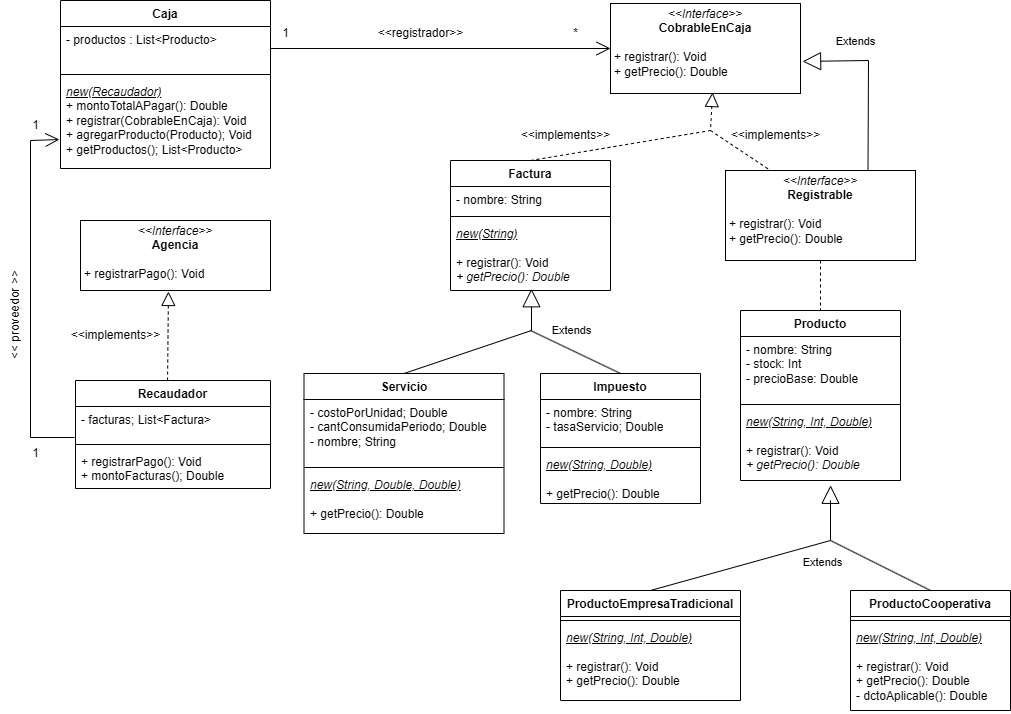

The diagram above was exported from draw.io. Its source (the exported page's mxGraphModel, read from the mxfile embedded in the PNG):
<mxGraphModel dx="1105" dy="439" grid="1" gridSize="10" guides="1" tooltips="1" connect="1" arrows="1" fold="1" page="1" pageScale="1" pageWidth="827" pageHeight="1169" math="0" shadow="0">
  <root>
    <mxCell id="0" />
    <mxCell id="1" parent="0" />
    <mxCell id="9Dg5fG9bKnr4guawXLAY-11" value="Caja" style="swimlane;fontStyle=1;align=center;verticalAlign=top;childLayout=stackLayout;horizontal=1;startSize=26;horizontalStack=0;resizeParent=1;resizeParentMax=0;resizeLast=0;collapsible=1;marginBottom=0;whiteSpace=wrap;html=1;" parent="1" vertex="1">
      <mxGeometry x="70" y="60" width="210" height="168" as="geometry" />
    </mxCell>
    <mxCell id="9Dg5fG9bKnr4guawXLAY-12" value="- productos : List&amp;lt;Producto&amp;gt;" style="text;strokeColor=none;fillColor=none;align=left;verticalAlign=top;spacingLeft=4;spacingRight=4;overflow=hidden;rotatable=0;points=[[0,0.5],[1,0.5]];portConstraint=eastwest;whiteSpace=wrap;html=1;" parent="9Dg5fG9bKnr4guawXLAY-11" vertex="1">
      <mxGeometry y="26" width="210" height="44" as="geometry" />
    </mxCell>
    <mxCell id="9Dg5fG9bKnr4guawXLAY-13" value="" style="line;strokeWidth=1;fillColor=none;align=left;verticalAlign=middle;spacingTop=-1;spacingLeft=3;spacingRight=3;rotatable=0;labelPosition=right;points=[];portConstraint=eastwest;strokeColor=inherit;" parent="9Dg5fG9bKnr4guawXLAY-11" vertex="1">
      <mxGeometry y="70" width="210" height="8" as="geometry" />
    </mxCell>
    <mxCell id="9Dg5fG9bKnr4guawXLAY-14" value="&lt;div&gt;&lt;i&gt;&lt;u&gt;new(Recaudador)&lt;/u&gt;&lt;/i&gt;&lt;/div&gt;+ montoTotalAPagar(): Double&lt;div&gt;+ registrar(CobrableEnCaja): Void&lt;/div&gt;&lt;div&gt;+ agregarProducto(Producto); Void&lt;/div&gt;&lt;div&gt;+ getProductos(); List&amp;lt;Producto&amp;gt;&lt;/div&gt;" style="text;strokeColor=none;fillColor=none;align=left;verticalAlign=top;spacingLeft=4;spacingRight=4;overflow=hidden;rotatable=0;points=[[0,0.5],[1,0.5]];portConstraint=eastwest;whiteSpace=wrap;html=1;" parent="9Dg5fG9bKnr4guawXLAY-11" vertex="1">
      <mxGeometry y="78" width="210" height="90" as="geometry" />
    </mxCell>
    <mxCell id="9Dg5fG9bKnr4guawXLAY-15" value="" style="endArrow=open;endFill=1;endSize=12;html=1;rounded=0;entryX=0;entryY=0.5;entryDx=0;entryDy=0;exitX=1;exitY=0.5;exitDx=0;exitDy=0;" parent="1" source="9Dg5fG9bKnr4guawXLAY-12" target="9Dg5fG9bKnr4guawXLAY-22" edge="1">
      <mxGeometry width="160" relative="1" as="geometry">
        <mxPoint x="250" y="110" as="sourcePoint" />
        <mxPoint x="390" y="110" as="targetPoint" />
        <Array as="points" />
      </mxGeometry>
    </mxCell>
    <mxCell id="9Dg5fG9bKnr4guawXLAY-16" value="&amp;lt;&amp;lt;registrador&amp;gt;&amp;gt;" style="text;html=1;align=center;verticalAlign=middle;resizable=0;points=[];autosize=1;strokeColor=none;fillColor=none;" parent="1" vertex="1">
      <mxGeometry x="375" y="78" width="110" height="30" as="geometry" />
    </mxCell>
    <mxCell id="9Dg5fG9bKnr4guawXLAY-22" value="&lt;p style=&quot;margin:0px;margin-top:4px;text-align:center;&quot;&gt;&lt;i&gt;&amp;lt;&amp;lt;Interface&amp;gt;&amp;gt;&lt;/i&gt;&lt;br&gt;&lt;b&gt;CobrableEnCaja&lt;/b&gt;&lt;/p&gt;&lt;p style=&quot;margin:0px;margin-left:4px;&quot;&gt;&lt;br&gt;&lt;/p&gt;&lt;p style=&quot;margin:0px;margin-left:4px;&quot;&gt;+ registrar(): Void&lt;/p&gt;&lt;p style=&quot;margin:0px;margin-left:4px;&quot;&gt;+ getPrecio(): Double&lt;/p&gt;" style="verticalAlign=top;align=left;overflow=fill;html=1;whiteSpace=wrap;" parent="1" vertex="1">
      <mxGeometry x="620" y="63" width="190" height="90" as="geometry" />
    </mxCell>
    <mxCell id="9Dg5fG9bKnr4guawXLAY-24" value="Factura" style="swimlane;fontStyle=1;align=center;verticalAlign=top;childLayout=stackLayout;horizontal=1;startSize=26;horizontalStack=0;resizeParent=1;resizeParentMax=0;resizeLast=0;collapsible=1;marginBottom=0;whiteSpace=wrap;html=1;" parent="1" vertex="1">
      <mxGeometry x="460" y="220" width="160" height="130" as="geometry" />
    </mxCell>
    <mxCell id="9Dg5fG9bKnr4guawXLAY-25" value="- nombre: String" style="text;strokeColor=none;fillColor=none;align=left;verticalAlign=top;spacingLeft=4;spacingRight=4;overflow=hidden;rotatable=0;points=[[0,0.5],[1,0.5]];portConstraint=eastwest;whiteSpace=wrap;html=1;" parent="9Dg5fG9bKnr4guawXLAY-24" vertex="1">
      <mxGeometry y="26" width="160" height="26" as="geometry" />
    </mxCell>
    <mxCell id="9Dg5fG9bKnr4guawXLAY-26" value="" style="line;strokeWidth=1;fillColor=none;align=left;verticalAlign=middle;spacingTop=-1;spacingLeft=3;spacingRight=3;rotatable=0;labelPosition=right;points=[];portConstraint=eastwest;strokeColor=inherit;" parent="9Dg5fG9bKnr4guawXLAY-24" vertex="1">
      <mxGeometry y="52" width="160" height="8" as="geometry" />
    </mxCell>
    <mxCell id="9Dg5fG9bKnr4guawXLAY-27" value="&lt;div&gt;&lt;i&gt;&lt;u&gt;new(String)&lt;/u&gt;&lt;/i&gt;&lt;/div&gt;&lt;div&gt;&lt;i&gt;&lt;u&gt;&lt;br&gt;&lt;/u&gt;&lt;/i&gt;&lt;/div&gt;+ registrar(): Void&lt;div&gt;&lt;i&gt;+ getPrecio(): Double&lt;/i&gt;&lt;/div&gt;&lt;div&gt;&lt;br&gt;&lt;/div&gt;" style="text;strokeColor=none;fillColor=none;align=left;verticalAlign=top;spacingLeft=4;spacingRight=4;overflow=hidden;rotatable=0;points=[[0,0.5],[1,0.5]];portConstraint=eastwest;whiteSpace=wrap;html=1;" parent="9Dg5fG9bKnr4guawXLAY-24" vertex="1">
      <mxGeometry y="60" width="160" height="70" as="geometry" />
    </mxCell>
    <mxCell id="9Dg5fG9bKnr4guawXLAY-28" value="Producto" style="swimlane;fontStyle=1;align=center;verticalAlign=top;childLayout=stackLayout;horizontal=1;startSize=26;horizontalStack=0;resizeParent=1;resizeParentMax=0;resizeLast=0;collapsible=1;marginBottom=0;whiteSpace=wrap;html=1;" parent="1" vertex="1">
      <mxGeometry x="750" y="370" width="160" height="170" as="geometry" />
    </mxCell>
    <mxCell id="9Dg5fG9bKnr4guawXLAY-29" value="- nombre: String&lt;div&gt;- stock: Int&lt;/div&gt;&lt;div&gt;- precioBase: Double&lt;/div&gt;" style="text;strokeColor=none;fillColor=none;align=left;verticalAlign=top;spacingLeft=4;spacingRight=4;overflow=hidden;rotatable=0;points=[[0,0.5],[1,0.5]];portConstraint=eastwest;whiteSpace=wrap;html=1;" parent="9Dg5fG9bKnr4guawXLAY-28" vertex="1">
      <mxGeometry y="26" width="160" height="64" as="geometry" />
    </mxCell>
    <mxCell id="9Dg5fG9bKnr4guawXLAY-30" value="" style="line;strokeWidth=1;fillColor=none;align=left;verticalAlign=middle;spacingTop=-1;spacingLeft=3;spacingRight=3;rotatable=0;labelPosition=right;points=[];portConstraint=eastwest;strokeColor=inherit;" parent="9Dg5fG9bKnr4guawXLAY-28" vertex="1">
      <mxGeometry y="90" width="160" height="8" as="geometry" />
    </mxCell>
    <mxCell id="9Dg5fG9bKnr4guawXLAY-31" value="&lt;div&gt;&lt;i&gt;&lt;u&gt;new(String, Int, Double)&lt;/u&gt;&lt;/i&gt;&lt;/div&gt;&lt;div&gt;&lt;i&gt;&lt;u&gt;&lt;br&gt;&lt;/u&gt;&lt;/i&gt;&lt;/div&gt;+ registrar(): Void&lt;div&gt;&lt;i&gt;+ getPrecio(): Double&lt;/i&gt;&lt;/div&gt;" style="text;strokeColor=none;fillColor=none;align=left;verticalAlign=top;spacingLeft=4;spacingRight=4;overflow=hidden;rotatable=0;points=[[0,0.5],[1,0.5]];portConstraint=eastwest;whiteSpace=wrap;html=1;" parent="9Dg5fG9bKnr4guawXLAY-28" vertex="1">
      <mxGeometry y="98" width="160" height="72" as="geometry" />
    </mxCell>
    <mxCell id="9Dg5fG9bKnr4guawXLAY-32" value="" style="endArrow=block;dashed=1;endFill=0;endSize=12;html=1;rounded=0;exitX=0.5;exitY=0;exitDx=0;exitDy=0;entryX=0.537;entryY=0.989;entryDx=0;entryDy=0;entryPerimeter=0;" parent="1" source="9Dg5fG9bKnr4guawXLAY-24" target="9Dg5fG9bKnr4guawXLAY-22" edge="1">
      <mxGeometry width="160" relative="1" as="geometry">
        <mxPoint x="450" y="200" as="sourcePoint" />
        <mxPoint x="729" y="160" as="targetPoint" />
        <Array as="points">
          <mxPoint x="720" y="190" />
        </Array>
      </mxGeometry>
    </mxCell>
    <mxCell id="9Dg5fG9bKnr4guawXLAY-33" value="&amp;lt;&amp;lt;implements&amp;gt;&amp;gt;" style="text;html=1;align=center;verticalAlign=middle;resizable=0;points=[];autosize=1;strokeColor=none;fillColor=none;" parent="1" vertex="1">
      <mxGeometry x="520" y="180" width="110" height="30" as="geometry" />
    </mxCell>
    <mxCell id="9Dg5fG9bKnr4guawXLAY-34" value="&amp;lt;&amp;lt;implements&amp;gt;&amp;gt;" style="text;html=1;align=center;verticalAlign=middle;resizable=0;points=[];autosize=1;strokeColor=none;fillColor=none;" parent="1" vertex="1">
      <mxGeometry x="730" y="180" width="110" height="30" as="geometry" />
    </mxCell>
    <mxCell id="9Dg5fG9bKnr4guawXLAY-35" value="" style="endArrow=none;dashed=1;html=1;rounded=0;" parent="1" edge="1">
      <mxGeometry width="50" height="50" relative="1" as="geometry">
        <mxPoint x="720" y="190" as="sourcePoint" />
        <mxPoint x="780" y="230" as="targetPoint" />
      </mxGeometry>
    </mxCell>
    <mxCell id="9Dg5fG9bKnr4guawXLAY-37" value="ProductoCooperativa" style="swimlane;fontStyle=1;align=center;verticalAlign=top;childLayout=stackLayout;horizontal=1;startSize=26;horizontalStack=0;resizeParent=1;resizeParentMax=0;resizeLast=0;collapsible=1;marginBottom=0;whiteSpace=wrap;html=1;" parent="1" vertex="1">
      <mxGeometry x="860" y="650" width="160" height="120" as="geometry" />
    </mxCell>
    <mxCell id="9Dg5fG9bKnr4guawXLAY-39" value="" style="line;strokeWidth=1;fillColor=none;align=left;verticalAlign=middle;spacingTop=-1;spacingLeft=3;spacingRight=3;rotatable=0;labelPosition=right;points=[];portConstraint=eastwest;strokeColor=inherit;" parent="9Dg5fG9bKnr4guawXLAY-37" vertex="1">
      <mxGeometry y="26" width="160" height="8" as="geometry" />
    </mxCell>
    <mxCell id="9Dg5fG9bKnr4guawXLAY-40" value="&lt;div&gt;&lt;i&gt;&lt;u&gt;new(String, Int, Double)&lt;/u&gt;&lt;/i&gt;&lt;/div&gt;&lt;div&gt;&lt;i&gt;&lt;u&gt;&lt;br&gt;&lt;/u&gt;&lt;/i&gt;&lt;/div&gt;+ registrar(): Void&lt;div&gt;+ getPrecio(): Double&lt;/div&gt;&lt;div&gt;&lt;div&gt;- dctoAplicable(): Double&lt;/div&gt;&lt;/div&gt;" style="text;strokeColor=none;fillColor=none;align=left;verticalAlign=top;spacingLeft=4;spacingRight=4;overflow=hidden;rotatable=0;points=[[0,0.5],[1,0.5]];portConstraint=eastwest;whiteSpace=wrap;html=1;" parent="9Dg5fG9bKnr4guawXLAY-37" vertex="1">
      <mxGeometry y="34" width="160" height="86" as="geometry" />
    </mxCell>
    <mxCell id="9Dg5fG9bKnr4guawXLAY-41" value="ProductoEmpresaTradicional" style="swimlane;fontStyle=1;align=center;verticalAlign=top;childLayout=stackLayout;horizontal=1;startSize=26;horizontalStack=0;resizeParent=1;resizeParentMax=0;resizeLast=0;collapsible=1;marginBottom=0;whiteSpace=wrap;html=1;" parent="1" vertex="1">
      <mxGeometry x="570" y="650" width="180" height="110" as="geometry" />
    </mxCell>
    <mxCell id="9Dg5fG9bKnr4guawXLAY-43" value="" style="line;strokeWidth=1;fillColor=none;align=left;verticalAlign=middle;spacingTop=-1;spacingLeft=3;spacingRight=3;rotatable=0;labelPosition=right;points=[];portConstraint=eastwest;strokeColor=inherit;" parent="9Dg5fG9bKnr4guawXLAY-41" vertex="1">
      <mxGeometry y="26" width="180" height="8" as="geometry" />
    </mxCell>
    <mxCell id="9Dg5fG9bKnr4guawXLAY-44" value="&lt;div&gt;&lt;i&gt;&lt;u&gt;new(String, Int, Double)&lt;/u&gt;&lt;/i&gt;&lt;/div&gt;&lt;div&gt;&lt;br&gt;&lt;/div&gt;+ registrar(): Void&lt;div&gt;+ getPrecio(): Double&lt;/div&gt;&lt;div&gt;&lt;br&gt;&lt;/div&gt;" style="text;strokeColor=none;fillColor=none;align=left;verticalAlign=top;spacingLeft=4;spacingRight=4;overflow=hidden;rotatable=0;points=[[0,0.5],[1,0.5]];portConstraint=eastwest;whiteSpace=wrap;html=1;" parent="9Dg5fG9bKnr4guawXLAY-41" vertex="1">
      <mxGeometry y="34" width="180" height="76" as="geometry" />
    </mxCell>
    <mxCell id="9Dg5fG9bKnr4guawXLAY-45" value="Extends" style="endArrow=block;endSize=16;endFill=0;html=1;rounded=0;exitX=0.5;exitY=0;exitDx=0;exitDy=0;entryX=0.563;entryY=1.067;entryDx=0;entryDy=0;entryPerimeter=0;" parent="1" source="9Dg5fG9bKnr4guawXLAY-41" target="9Dg5fG9bKnr4guawXLAY-31" edge="1">
      <mxGeometry x="0.4244" y="-19" width="160" relative="1" as="geometry">
        <mxPoint x="450" y="530" as="sourcePoint" />
        <mxPoint x="1010" y="480" as="targetPoint" />
        <Array as="points">
          <mxPoint x="840" y="600" />
          <mxPoint x="840" y="560" />
        </Array>
        <mxPoint x="1" as="offset" />
      </mxGeometry>
    </mxCell>
    <mxCell id="9Dg5fG9bKnr4guawXLAY-46" value="" style="endArrow=none;html=1;rounded=0;exitX=0.5;exitY=0;exitDx=0;exitDy=0;" parent="1" source="9Dg5fG9bKnr4guawXLAY-37" edge="1">
      <mxGeometry width="50" height="50" relative="1" as="geometry">
        <mxPoint x="510" y="560" as="sourcePoint" />
        <mxPoint x="840" y="600" as="targetPoint" />
      </mxGeometry>
    </mxCell>
    <mxCell id="9Dg5fG9bKnr4guawXLAY-47" value="Impuesto" style="swimlane;fontStyle=1;align=center;verticalAlign=top;childLayout=stackLayout;horizontal=1;startSize=26;horizontalStack=0;resizeParent=1;resizeParentMax=0;resizeLast=0;collapsible=1;marginBottom=0;whiteSpace=wrap;html=1;" parent="1" vertex="1">
      <mxGeometry x="550" y="433" width="160" height="130" as="geometry" />
    </mxCell>
    <mxCell id="9Dg5fG9bKnr4guawXLAY-48" value="- nombre: String&lt;div&gt;- tasaServicio; Double&lt;/div&gt;" style="text;strokeColor=none;fillColor=none;align=left;verticalAlign=top;spacingLeft=4;spacingRight=4;overflow=hidden;rotatable=0;points=[[0,0.5],[1,0.5]];portConstraint=eastwest;whiteSpace=wrap;html=1;" parent="9Dg5fG9bKnr4guawXLAY-47" vertex="1">
      <mxGeometry y="26" width="160" height="44" as="geometry" />
    </mxCell>
    <mxCell id="9Dg5fG9bKnr4guawXLAY-49" value="" style="line;strokeWidth=1;fillColor=none;align=left;verticalAlign=middle;spacingTop=-1;spacingLeft=3;spacingRight=3;rotatable=0;labelPosition=right;points=[];portConstraint=eastwest;strokeColor=inherit;" parent="9Dg5fG9bKnr4guawXLAY-47" vertex="1">
      <mxGeometry y="70" width="160" height="8" as="geometry" />
    </mxCell>
    <mxCell id="9Dg5fG9bKnr4guawXLAY-50" value="&lt;div&gt;&lt;i&gt;&lt;u&gt;new(String, Double)&lt;/u&gt;&lt;/i&gt;&lt;/div&gt;&lt;div&gt;&lt;br&gt;&lt;/div&gt;&lt;div&gt;+ getPrecio(): Double&lt;/div&gt;&lt;div&gt;&lt;br&gt;&lt;/div&gt;" style="text;strokeColor=none;fillColor=none;align=left;verticalAlign=top;spacingLeft=4;spacingRight=4;overflow=hidden;rotatable=0;points=[[0,0.5],[1,0.5]];portConstraint=eastwest;whiteSpace=wrap;html=1;" parent="9Dg5fG9bKnr4guawXLAY-47" vertex="1">
      <mxGeometry y="78" width="160" height="52" as="geometry" />
    </mxCell>
    <mxCell id="9Dg5fG9bKnr4guawXLAY-51" value="Servicio" style="swimlane;fontStyle=1;align=center;verticalAlign=top;childLayout=stackLayout;horizontal=1;startSize=26;horizontalStack=0;resizeParent=1;resizeParentMax=0;resizeLast=0;collapsible=1;marginBottom=0;whiteSpace=wrap;html=1;" parent="1" vertex="1">
      <mxGeometry x="313.5" y="433" width="200" height="160" as="geometry" />
    </mxCell>
    <mxCell id="9Dg5fG9bKnr4guawXLAY-52" value="&lt;div&gt;&lt;span style=&quot;background-color: transparent; color: light-dark(rgb(0, 0, 0), rgb(255, 255, 255));&quot;&gt;- costoPorUnidad; Double&lt;/span&gt;&lt;/div&gt;&lt;div&gt;- cantConsumidaPeriodo; Double&lt;/div&gt;&lt;div&gt;- nombre; String&lt;/div&gt;" style="text;strokeColor=none;fillColor=none;align=left;verticalAlign=top;spacingLeft=4;spacingRight=4;overflow=hidden;rotatable=0;points=[[0,0.5],[1,0.5]];portConstraint=eastwest;whiteSpace=wrap;html=1;" parent="9Dg5fG9bKnr4guawXLAY-51" vertex="1">
      <mxGeometry y="26" width="200" height="64" as="geometry" />
    </mxCell>
    <mxCell id="9Dg5fG9bKnr4guawXLAY-53" value="" style="line;strokeWidth=1;fillColor=none;align=left;verticalAlign=middle;spacingTop=-1;spacingLeft=3;spacingRight=3;rotatable=0;labelPosition=right;points=[];portConstraint=eastwest;strokeColor=inherit;" parent="9Dg5fG9bKnr4guawXLAY-51" vertex="1">
      <mxGeometry y="90" width="200" height="8" as="geometry" />
    </mxCell>
    <mxCell id="9Dg5fG9bKnr4guawXLAY-54" value="&lt;div&gt;&lt;i style=&quot;background-color: transparent; color: light-dark(rgb(0, 0, 0), rgb(255, 255, 255));&quot;&gt;&lt;u&gt;new(String, Double, Double)&lt;/u&gt;&lt;/i&gt;&lt;/div&gt;&lt;div&gt;&lt;br&gt;&lt;/div&gt;+ getPrecio(): Double&lt;div&gt;&lt;br&gt;&lt;/div&gt;" style="text;strokeColor=none;fillColor=none;align=left;verticalAlign=top;spacingLeft=4;spacingRight=4;overflow=hidden;rotatable=0;points=[[0,0.5],[1,0.5]];portConstraint=eastwest;whiteSpace=wrap;html=1;" parent="9Dg5fG9bKnr4guawXLAY-51" vertex="1">
      <mxGeometry y="98" width="200" height="62" as="geometry" />
    </mxCell>
    <mxCell id="9Dg5fG9bKnr4guawXLAY-55" value="Extends" style="endArrow=block;endSize=16;endFill=0;html=1;rounded=0;exitX=0.5;exitY=0;exitDx=0;exitDy=0;entryX=0.506;entryY=0.975;entryDx=0;entryDy=0;entryPerimeter=0;" parent="1" source="9Dg5fG9bKnr4guawXLAY-51" target="9Dg5fG9bKnr4guawXLAY-27" edge="1">
      <mxGeometry x="0.5262" y="-40" width="160" relative="1" as="geometry">
        <mxPoint x="600" y="566" as="sourcePoint" />
        <mxPoint x="390" y="330" as="targetPoint" />
        <Array as="points">
          <mxPoint x="541" y="390" />
        </Array>
        <mxPoint as="offset" />
      </mxGeometry>
    </mxCell>
    <mxCell id="9Dg5fG9bKnr4guawXLAY-56" value="" style="endArrow=none;html=1;rounded=0;exitX=0.5;exitY=0;exitDx=0;exitDy=0;" parent="1" source="9Dg5fG9bKnr4guawXLAY-47" edge="1">
      <mxGeometry width="50" height="50" relative="1" as="geometry">
        <mxPoint x="510" y="380" as="sourcePoint" />
        <mxPoint x="540" y="390" as="targetPoint" />
      </mxGeometry>
    </mxCell>
    <mxCell id="9Dg5fG9bKnr4guawXLAY-57" value="&lt;p style=&quot;margin:0px;margin-top:4px;text-align:center;&quot;&gt;&lt;i&gt;&amp;lt;&amp;lt;Interface&amp;gt;&amp;gt;&lt;/i&gt;&lt;br&gt;&lt;b&gt;Agencia&lt;/b&gt;&lt;/p&gt;&lt;p style=&quot;margin:0px;margin-left:4px;&quot;&gt;&lt;br&gt;&lt;/p&gt;&lt;p style=&quot;margin:0px;margin-left:4px;&quot;&gt;+ registrarPago(): Void&lt;/p&gt;" style="verticalAlign=top;align=left;overflow=fill;html=1;whiteSpace=wrap;" parent="1" vertex="1">
      <mxGeometry x="90" y="280" width="190" height="70" as="geometry" />
    </mxCell>
    <mxCell id="9Dg5fG9bKnr4guawXLAY-58" value="" style="endArrow=block;dashed=1;endFill=0;endSize=12;html=1;rounded=0;exitX=0.472;exitY=0;exitDx=0;exitDy=0;exitPerimeter=0;entryX=0.463;entryY=1.014;entryDx=0;entryDy=0;entryPerimeter=0;" parent="1" target="9Dg5fG9bKnr4guawXLAY-57" edge="1" source="9Dg5fG9bKnr4guawXLAY-60">
      <mxGeometry width="160" relative="1" as="geometry">
        <mxPoint x="138" y="470" as="sourcePoint" />
        <mxPoint x="138" y="320" as="targetPoint" />
        <Array as="points" />
      </mxGeometry>
    </mxCell>
    <mxCell id="9Dg5fG9bKnr4guawXLAY-59" value="&amp;lt;&amp;lt;implements&amp;gt;&amp;gt;" style="text;html=1;align=center;verticalAlign=middle;resizable=0;points=[];autosize=1;strokeColor=none;fillColor=none;" parent="1" vertex="1">
      <mxGeometry x="70" y="380" width="110" height="30" as="geometry" />
    </mxCell>
    <mxCell id="9Dg5fG9bKnr4guawXLAY-60" value="Recaudador" style="swimlane;fontStyle=1;align=center;verticalAlign=top;childLayout=stackLayout;horizontal=1;startSize=26;horizontalStack=0;resizeParent=1;resizeParentMax=0;resizeLast=0;collapsible=1;marginBottom=0;whiteSpace=wrap;html=1;" parent="1" vertex="1">
      <mxGeometry x="85" y="440" width="195" height="108" as="geometry" />
    </mxCell>
    <mxCell id="9Dg5fG9bKnr4guawXLAY-61" value="- facturas; List&amp;lt;Factura&amp;gt;" style="text;strokeColor=none;fillColor=none;align=left;verticalAlign=top;spacingLeft=4;spacingRight=4;overflow=hidden;rotatable=0;points=[[0,0.5],[1,0.5]];portConstraint=eastwest;whiteSpace=wrap;html=1;" parent="9Dg5fG9bKnr4guawXLAY-60" vertex="1">
      <mxGeometry y="26" width="195" height="34" as="geometry" />
    </mxCell>
    <mxCell id="9Dg5fG9bKnr4guawXLAY-62" value="" style="line;strokeWidth=1;fillColor=none;align=left;verticalAlign=middle;spacingTop=-1;spacingLeft=3;spacingRight=3;rotatable=0;labelPosition=right;points=[];portConstraint=eastwest;strokeColor=inherit;" parent="9Dg5fG9bKnr4guawXLAY-60" vertex="1">
      <mxGeometry y="60" width="195" height="8" as="geometry" />
    </mxCell>
    <mxCell id="9Dg5fG9bKnr4guawXLAY-63" value="+ registrarPago(): Void&lt;div&gt;+ montoFacturas(); Double&lt;/div&gt;" style="text;strokeColor=none;fillColor=none;align=left;verticalAlign=top;spacingLeft=4;spacingRight=4;overflow=hidden;rotatable=0;points=[[0,0.5],[1,0.5]];portConstraint=eastwest;whiteSpace=wrap;html=1;" parent="9Dg5fG9bKnr4guawXLAY-60" vertex="1">
      <mxGeometry y="68" width="195" height="40" as="geometry" />
    </mxCell>
    <mxCell id="LkYYxIB7KGPwBJ2KKW9Q-1" value="" style="endArrow=open;endFill=1;endSize=12;html=1;rounded=0;exitX=-0.005;exitY=0.912;exitDx=0;exitDy=0;exitPerimeter=0;entryX=-0.005;entryY=0.678;entryDx=0;entryDy=0;entryPerimeter=0;" edge="1" parent="1" source="9Dg5fG9bKnr4guawXLAY-61" target="9Dg5fG9bKnr4guawXLAY-14">
      <mxGeometry width="160" relative="1" as="geometry">
        <mxPoint x="250" y="118" as="sourcePoint" />
        <mxPoint x="40" y="170" as="targetPoint" />
        <Array as="points">
          <mxPoint x="40" y="497" />
          <mxPoint x="40" y="200" />
        </Array>
      </mxGeometry>
    </mxCell>
    <mxCell id="LkYYxIB7KGPwBJ2KKW9Q-2" value="&lt;p style=&quot;margin:0px;margin-top:4px;text-align:center;&quot;&gt;&lt;i&gt;&amp;lt;&amp;lt;Interface&amp;gt;&amp;gt;&lt;/i&gt;&lt;br&gt;&lt;b&gt;Registrable&lt;/b&gt;&lt;/p&gt;&lt;p style=&quot;margin:0px;margin-left:4px;&quot;&gt;&lt;br&gt;&lt;/p&gt;&lt;p style=&quot;margin:0px;margin-left:4px;&quot;&gt;+ registrar(): Void&lt;/p&gt;&lt;p style=&quot;margin:0px;margin-left:4px;&quot;&gt;+ getPrecio(): Double&lt;/p&gt;" style="verticalAlign=top;align=left;overflow=fill;html=1;whiteSpace=wrap;" vertex="1" parent="1">
      <mxGeometry x="735" y="230" width="190" height="90" as="geometry" />
    </mxCell>
    <mxCell id="LkYYxIB7KGPwBJ2KKW9Q-3" value="" style="endArrow=none;dashed=1;html=1;rounded=0;exitX=0.5;exitY=1;exitDx=0;exitDy=0;entryX=0.5;entryY=0;entryDx=0;entryDy=0;" edge="1" parent="1" source="LkYYxIB7KGPwBJ2KKW9Q-2" target="9Dg5fG9bKnr4guawXLAY-28">
      <mxGeometry width="50" height="50" relative="1" as="geometry">
        <mxPoint x="730" y="200" as="sourcePoint" />
        <mxPoint x="790" y="240" as="targetPoint" />
      </mxGeometry>
    </mxCell>
    <mxCell id="LkYYxIB7KGPwBJ2KKW9Q-4" value="Extends" style="endArrow=block;endSize=16;endFill=0;html=1;rounded=0;exitX=0.75;exitY=0;exitDx=0;exitDy=0;entryX=1.011;entryY=0.644;entryDx=0;entryDy=0;entryPerimeter=0;" edge="1" parent="1" source="LkYYxIB7KGPwBJ2KKW9Q-2" target="9Dg5fG9bKnr4guawXLAY-22">
      <mxGeometry x="0.3938" y="-19" width="160" relative="1" as="geometry">
        <mxPoint x="418" y="420" as="sourcePoint" />
        <mxPoint x="551" y="329" as="targetPoint" />
        <Array as="points">
          <mxPoint x="878" y="120" />
        </Array>
        <mxPoint as="offset" />
      </mxGeometry>
    </mxCell>
    <mxCell id="LkYYxIB7KGPwBJ2KKW9Q-5" value="&amp;lt;&amp;lt; proveedor &amp;gt;&amp;gt;" style="text;html=1;align=center;verticalAlign=middle;resizable=0;points=[];autosize=1;strokeColor=none;fillColor=none;rotation=-90;" vertex="1" parent="1">
      <mxGeometry x="-30" y="360" width="110" height="30" as="geometry" />
    </mxCell>
    <mxCell id="LkYYxIB7KGPwBJ2KKW9Q-6" value="1" style="text;html=1;align=center;verticalAlign=middle;resizable=0;points=[];autosize=1;strokeColor=none;fillColor=none;" vertex="1" parent="1">
      <mxGeometry x="280" y="78" width="30" height="30" as="geometry" />
    </mxCell>
    <mxCell id="LkYYxIB7KGPwBJ2KKW9Q-8" value="*" style="text;html=1;align=center;verticalAlign=middle;resizable=0;points=[];autosize=1;strokeColor=none;fillColor=none;" vertex="1" parent="1">
      <mxGeometry x="570" y="78" width="30" height="30" as="geometry" />
    </mxCell>
    <mxCell id="LkYYxIB7KGPwBJ2KKW9Q-9" value="1" style="text;html=1;align=center;verticalAlign=middle;resizable=0;points=[];autosize=1;strokeColor=none;fillColor=none;" vertex="1" parent="1">
      <mxGeometry x="30" y="170" width="30" height="30" as="geometry" />
    </mxCell>
    <mxCell id="LkYYxIB7KGPwBJ2KKW9Q-10" value="1" style="text;html=1;align=center;verticalAlign=middle;resizable=0;points=[];autosize=1;strokeColor=none;fillColor=none;" vertex="1" parent="1">
      <mxGeometry x="30" y="498" width="30" height="30" as="geometry" />
    </mxCell>
  </root>
</mxGraphModel>